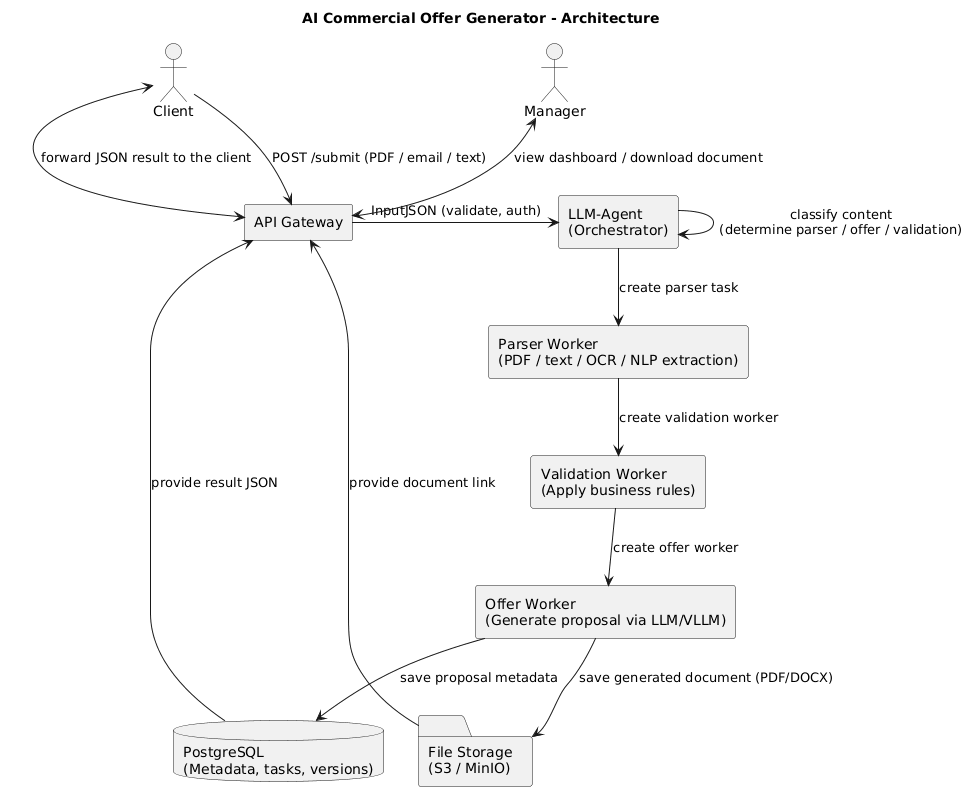

The diagram above was rendered by PlantUML. Its source (embedded in the PNG):
@startuml
title AI Commercial Offer Generator - Architecture

' acteurs
actor Client as C
actor Manager as M

' API Gateway
rectangle "API Gateway" as API

' Orchestrator / LLM-Agent
rectangle "LLM-Agent\n(Orchestrator)" as AG

' Workers
rectangle "Parser Worker\n(PDF / text / OCR / NLP extraction)" as PW
rectangle "Offer Worker\n(Generate proposal via LLM/VLLM)" as OW
rectangle "Validation Worker\n(Apply business rules)" as VW

' Storage
database "PostgreSQL\n(Metadata, tasks, versions)" as DB
folder "File Storage\n(S3 / MinIO)" as FS

' Flux / interactions
C -> API : POST /submit (PDF / email / text)

API -> AG : InputJSON (validate, auth)
AG -> AG : classify content\n(determine parser / offer / validation)

' orchestration -> workers (pub/sub conceptual)
AG --> PW : create parser task
PW --> VW : create validation worker
VW --> OW : create offer worker

' workers processing
OW --> FS : save generated document (PDF/DOCX)
OW --> DB : save proposal metadata

DB --> API : provide result JSON
FS --> API : provide document link
API <--> C : forward JSON result to the client

' Dashboard
M <--> API : view dashboard / download document
@enduml